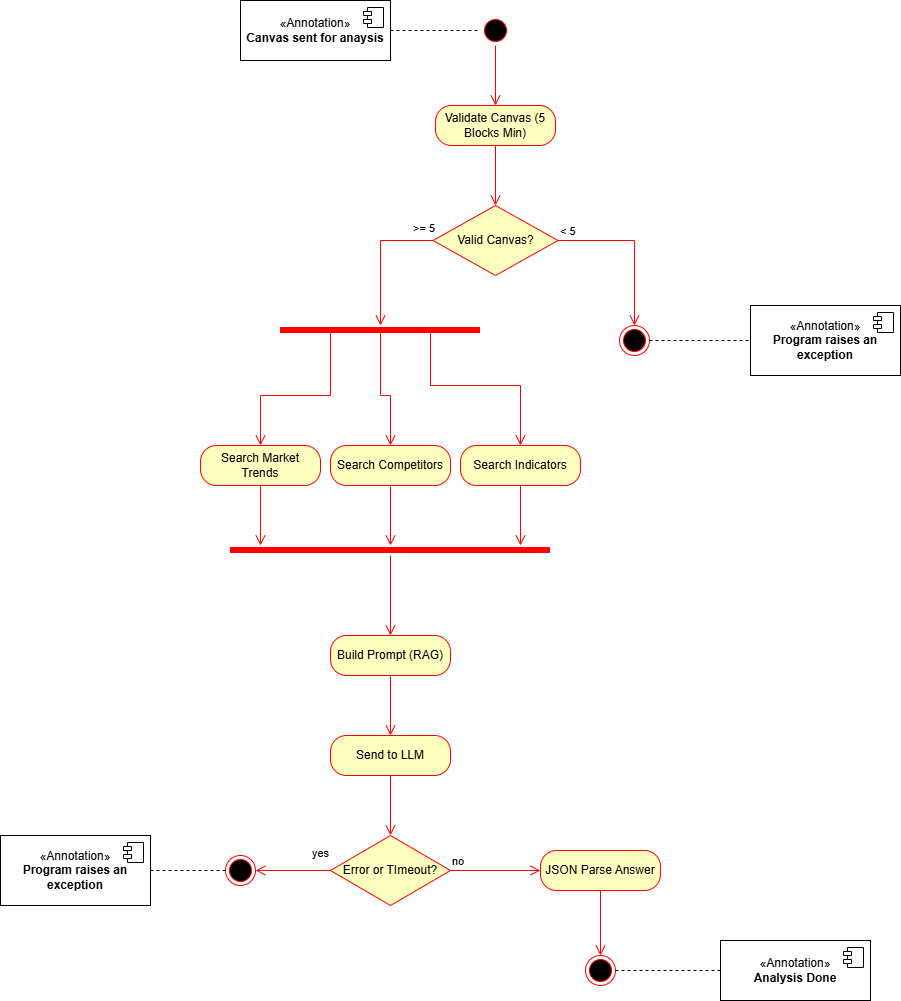

The diagram above was exported from draw.io. Its source (the exported page's mxGraphModel, read from the mxfile embedded in the PNG):
<mxGraphModel dx="1657" dy="451" grid="1" gridSize="10" guides="1" tooltips="1" connect="1" arrows="1" fold="1" page="1" pageScale="1" pageWidth="827" pageHeight="1169" math="0" shadow="0">
  <root>
    <mxCell id="0" />
    <mxCell id="1" parent="0" />
    <mxCell id="DSoVXInBRvs2-K7uw8jX-19" edge="1" parent="1" source="DSoVXInBRvs2-K7uw8jX-14" style="edgeStyle=orthogonalEdgeStyle;html=1;verticalAlign=bottom;endArrow=open;endSize=8;strokeColor=#ff0000;rounded=0;exitX=0.75;exitY=0.5;exitDx=0;exitDy=0;exitPerimeter=0;entryX=0.5;entryY=0;entryDx=0;entryDy=0;" target="DSoVXInBRvs2-K7uw8jX-24" value="">
      <mxGeometry relative="1" as="geometry">
        <Array as="points">
          <mxPoint x="-40" y="485" />
          <mxPoint x="50" y="485" />
        </Array>
        <mxPoint x="-37.5" y="435" as="sourcePoint" />
        <mxPoint x="-37" y="525" as="targetPoint" />
      </mxGeometry>
    </mxCell>
    <mxCell id="DSoVXInBRvs2-K7uw8jX-1" parent="1" style="ellipse;html=1;shape=startState;fillColor=#000000;strokeColor=#ff0000;" value="" vertex="1">
      <mxGeometry height="30" width="30" x="10" y="115" as="geometry" />
    </mxCell>
    <mxCell id="DSoVXInBRvs2-K7uw8jX-2" edge="1" parent="1" source="DSoVXInBRvs2-K7uw8jX-1" style="edgeStyle=orthogonalEdgeStyle;html=1;verticalAlign=bottom;endArrow=open;endSize=8;strokeColor=#ff0000;rounded=0;" value="">
      <mxGeometry relative="1" as="geometry">
        <mxPoint x="25" y="205" as="targetPoint" />
      </mxGeometry>
    </mxCell>
    <mxCell id="DSoVXInBRvs2-K7uw8jX-3" parent="1" style="rounded=1;whiteSpace=wrap;html=1;arcSize=40;fontColor=#000000;fillColor=#ffffc0;strokeColor=#ff0000;" value="Validate Canvas (5 Blocks Min)" vertex="1">
      <mxGeometry height="40" width="120" x="-35" y="205" as="geometry" />
    </mxCell>
    <mxCell id="DSoVXInBRvs2-K7uw8jX-4" edge="1" parent="1" source="DSoVXInBRvs2-K7uw8jX-3" style="edgeStyle=orthogonalEdgeStyle;html=1;verticalAlign=bottom;endArrow=open;endSize=8;strokeColor=#ff0000;rounded=0;" value="">
      <mxGeometry relative="1" as="geometry">
        <mxPoint x="25" y="305" as="targetPoint" />
      </mxGeometry>
    </mxCell>
    <mxCell id="DSoVXInBRvs2-K7uw8jX-8" parent="1" style="rhombus;whiteSpace=wrap;html=1;fontColor=#000000;fillColor=#ffffc0;strokeColor=#ff0000;" value="Valid Canvas?" vertex="1">
      <mxGeometry height="70" width="125" x="-37.5" y="305" as="geometry" />
    </mxCell>
    <mxCell id="DSoVXInBRvs2-K7uw8jX-9" edge="1" parent="1" source="DSoVXInBRvs2-K7uw8jX-8" style="edgeStyle=orthogonalEdgeStyle;html=1;align=left;verticalAlign=bottom;endArrow=open;endSize=8;strokeColor=#ff0000;rounded=0;entryX=0.5;entryY=0;entryDx=0;entryDy=0;" target="DSoVXInBRvs2-K7uw8jX-11" value="&amp;lt; 5">
      <mxGeometry relative="1" x="-1" as="geometry">
        <mxPoint x="130" y="435" as="targetPoint" />
      </mxGeometry>
    </mxCell>
    <mxCell id="DSoVXInBRvs2-K7uw8jX-10" edge="1" parent="1" source="DSoVXInBRvs2-K7uw8jX-8" style="edgeStyle=orthogonalEdgeStyle;html=1;align=left;verticalAlign=top;endArrow=open;endSize=8;strokeColor=#ff0000;rounded=0;" value="&amp;gt;= 5">
      <mxGeometry relative="1" x="-0.6727" y="-25" as="geometry">
        <mxPoint x="1" as="offset" />
        <mxPoint x="-90" y="425" as="targetPoint" />
      </mxGeometry>
    </mxCell>
    <mxCell id="DSoVXInBRvs2-K7uw8jX-11" parent="1" style="ellipse;html=1;shape=endState;fillColor=#000000;strokeColor=#ff0000;" value="" vertex="1">
      <mxGeometry height="30" width="30" x="149" y="425" as="geometry" />
    </mxCell>
    <mxCell id="DSoVXInBRvs2-K7uw8jX-14" parent="1" style="shape=line;html=1;strokeWidth=6;strokeColor=#ff0000;" value="" vertex="1">
      <mxGeometry height="30" width="200" x="-190" y="415" as="geometry" />
    </mxCell>
    <mxCell id="DSoVXInBRvs2-K7uw8jX-15" edge="1" parent="1" source="DSoVXInBRvs2-K7uw8jX-14" style="edgeStyle=orthogonalEdgeStyle;html=1;verticalAlign=bottom;endArrow=open;endSize=8;strokeColor=#ff0000;rounded=0;exitX=0.5;exitY=0.567;exitDx=0;exitDy=0;exitPerimeter=0;entryX=0.5;entryY=0;entryDx=0;entryDy=0;" target="DSoVXInBRvs2-K7uw8jX-22" value="">
      <mxGeometry relative="1" as="geometry">
        <Array as="points" />
        <mxPoint x="-90" y="525" as="targetPoint" />
      </mxGeometry>
    </mxCell>
    <mxCell id="DSoVXInBRvs2-K7uw8jX-18" edge="1" parent="1" source="DSoVXInBRvs2-K7uw8jX-14" style="edgeStyle=orthogonalEdgeStyle;html=1;verticalAlign=bottom;endArrow=open;endSize=8;strokeColor=#ff0000;rounded=0;exitX=0.25;exitY=0.5;exitDx=0;exitDy=0;exitPerimeter=0;entryX=0.5;entryY=0;entryDx=0;entryDy=0;" target="DSoVXInBRvs2-K7uw8jX-20" value="">
      <mxGeometry relative="1" as="geometry">
        <Array as="points" />
        <mxPoint x="-150" y="435" as="sourcePoint" />
        <mxPoint x="-140" y="525" as="targetPoint" />
      </mxGeometry>
    </mxCell>
    <mxCell id="DSoVXInBRvs2-K7uw8jX-20" parent="1" style="rounded=1;whiteSpace=wrap;html=1;arcSize=40;fontColor=#000000;fillColor=#ffffc0;strokeColor=#ff0000;" value="Search Market Trends" vertex="1">
      <mxGeometry height="40" width="120" x="-270" y="545" as="geometry" />
    </mxCell>
    <mxCell id="DSoVXInBRvs2-K7uw8jX-21" edge="1" parent="1" source="DSoVXInBRvs2-K7uw8jX-20" style="edgeStyle=orthogonalEdgeStyle;html=1;verticalAlign=bottom;endArrow=open;endSize=8;strokeColor=#ff0000;rounded=0;" value="">
      <mxGeometry relative="1" as="geometry">
        <mxPoint x="-210" y="645" as="targetPoint" />
      </mxGeometry>
    </mxCell>
    <mxCell id="DSoVXInBRvs2-K7uw8jX-22" parent="1" style="rounded=1;whiteSpace=wrap;html=1;arcSize=40;fontColor=#000000;fillColor=#ffffc0;strokeColor=#ff0000;" value="Search Competitors" vertex="1">
      <mxGeometry height="40" width="120" x="-140" y="545" as="geometry" />
    </mxCell>
    <mxCell id="DSoVXInBRvs2-K7uw8jX-23" edge="1" parent="1" source="DSoVXInBRvs2-K7uw8jX-22" style="edgeStyle=orthogonalEdgeStyle;html=1;verticalAlign=bottom;endArrow=open;endSize=8;strokeColor=#ff0000;rounded=0;" value="">
      <mxGeometry relative="1" as="geometry">
        <mxPoint x="-80" y="645" as="targetPoint" />
      </mxGeometry>
    </mxCell>
    <mxCell id="DSoVXInBRvs2-K7uw8jX-24" parent="1" style="rounded=1;whiteSpace=wrap;html=1;arcSize=40;fontColor=#000000;fillColor=#ffffc0;strokeColor=#ff0000;" value="Search Indicators" vertex="1">
      <mxGeometry height="40" width="120" x="-10" y="545" as="geometry" />
    </mxCell>
    <mxCell id="DSoVXInBRvs2-K7uw8jX-25" edge="1" parent="1" source="DSoVXInBRvs2-K7uw8jX-24" style="edgeStyle=orthogonalEdgeStyle;html=1;verticalAlign=bottom;endArrow=open;endSize=8;strokeColor=#ff0000;rounded=0;" value="">
      <mxGeometry relative="1" as="geometry">
        <mxPoint x="50" y="645" as="targetPoint" />
      </mxGeometry>
    </mxCell>
    <mxCell id="DSoVXInBRvs2-K7uw8jX-26" parent="1" style="shape=line;html=1;strokeWidth=6;strokeColor=#ff0000;" value="" vertex="1">
      <mxGeometry height="10" width="320" x="-240" y="645" as="geometry" />
    </mxCell>
    <mxCell id="DSoVXInBRvs2-K7uw8jX-27" edge="1" parent="1" source="DSoVXInBRvs2-K7uw8jX-26" style="edgeStyle=orthogonalEdgeStyle;html=1;verticalAlign=bottom;endArrow=open;endSize=8;strokeColor=#ff0000;rounded=0;" value="">
      <mxGeometry relative="1" as="geometry">
        <mxPoint x="-80" y="735" as="targetPoint" />
      </mxGeometry>
    </mxCell>
    <mxCell id="DSoVXInBRvs2-K7uw8jX-28" parent="1" style="rounded=1;whiteSpace=wrap;html=1;arcSize=40;fontColor=#000000;fillColor=#ffffc0;strokeColor=#ff0000;" value="Build Prompt (RAG)" vertex="1">
      <mxGeometry height="40" width="120" x="-140" y="735" as="geometry" />
    </mxCell>
    <mxCell id="DSoVXInBRvs2-K7uw8jX-29" edge="1" parent="1" source="DSoVXInBRvs2-K7uw8jX-28" style="edgeStyle=orthogonalEdgeStyle;html=1;verticalAlign=bottom;endArrow=open;endSize=8;strokeColor=#ff0000;rounded=0;" value="">
      <mxGeometry relative="1" as="geometry">
        <mxPoint x="-80" y="835" as="targetPoint" />
      </mxGeometry>
    </mxCell>
    <mxCell id="DSoVXInBRvs2-K7uw8jX-30" parent="1" style="rounded=1;whiteSpace=wrap;html=1;arcSize=40;fontColor=#000000;fillColor=#ffffc0;strokeColor=#ff0000;" value="Send to LLM" vertex="1">
      <mxGeometry height="40" width="120" x="-140" y="835" as="geometry" />
    </mxCell>
    <mxCell id="DSoVXInBRvs2-K7uw8jX-31" edge="1" parent="1" source="DSoVXInBRvs2-K7uw8jX-30" style="edgeStyle=orthogonalEdgeStyle;html=1;verticalAlign=bottom;endArrow=open;endSize=8;strokeColor=#ff0000;rounded=0;" value="">
      <mxGeometry relative="1" as="geometry">
        <mxPoint x="-80" y="935" as="targetPoint" />
      </mxGeometry>
    </mxCell>
    <mxCell id="DSoVXInBRvs2-K7uw8jX-32" parent="1" style="rhombus;whiteSpace=wrap;html=1;fontColor=#000000;fillColor=#ffffc0;strokeColor=#ff0000;" value="Error or TImeout?" vertex="1">
      <mxGeometry height="70" width="120" x="-140" y="935" as="geometry" />
    </mxCell>
    <mxCell id="DSoVXInBRvs2-K7uw8jX-33" edge="1" parent="1" source="DSoVXInBRvs2-K7uw8jX-32" style="edgeStyle=orthogonalEdgeStyle;html=1;align=left;verticalAlign=bottom;endArrow=open;endSize=8;strokeColor=#ff0000;rounded=0;exitX=1;exitY=0.5;exitDx=0;exitDy=0;entryX=0;entryY=0.5;entryDx=0;entryDy=0;" target="DSoVXInBRvs2-K7uw8jX-36" value="no">
      <mxGeometry relative="1" x="-1" as="geometry">
        <Array as="points" />
        <mxPoint x="110" y="961" as="targetPoint" />
      </mxGeometry>
    </mxCell>
    <mxCell id="DSoVXInBRvs2-K7uw8jX-34" edge="1" parent="1" source="DSoVXInBRvs2-K7uw8jX-32" style="edgeStyle=orthogonalEdgeStyle;html=1;align=left;verticalAlign=top;endArrow=open;endSize=8;strokeColor=#ff0000;rounded=0;exitX=0;exitY=0.5;exitDx=0;exitDy=0;" target="DSoVXInBRvs2-K7uw8jX-35" value="yes">
      <mxGeometry relative="1" x="-0.4667" y="-30" as="geometry">
        <mxPoint as="offset" />
        <mxPoint x="-230" y="970" as="targetPoint" />
      </mxGeometry>
    </mxCell>
    <mxCell id="DSoVXInBRvs2-K7uw8jX-35" parent="1" style="ellipse;html=1;shape=endState;fillColor=#000000;strokeColor=#ff0000;" value="" vertex="1">
      <mxGeometry height="30" width="30" x="-245" y="955" as="geometry" />
    </mxCell>
    <mxCell id="DSoVXInBRvs2-K7uw8jX-36" parent="1" style="rounded=1;whiteSpace=wrap;html=1;arcSize=40;fontColor=#000000;fillColor=#ffffc0;strokeColor=#ff0000;" value="JSON Parse Answer" vertex="1">
      <mxGeometry height="40" width="120" x="70" y="950" as="geometry" />
    </mxCell>
    <mxCell id="DSoVXInBRvs2-K7uw8jX-37" edge="1" parent="1" source="DSoVXInBRvs2-K7uw8jX-36" style="edgeStyle=orthogonalEdgeStyle;html=1;verticalAlign=bottom;endArrow=open;endSize=8;strokeColor=#ff0000;rounded=0;" value="">
      <mxGeometry relative="1" as="geometry">
        <Array as="points">
          <mxPoint x="130" y="1055" />
        </Array>
        <mxPoint x="130" y="1055" as="targetPoint" />
      </mxGeometry>
    </mxCell>
    <mxCell id="DSoVXInBRvs2-K7uw8jX-38" parent="1" style="ellipse;html=1;shape=endState;fillColor=#000000;strokeColor=#ff0000;" value="" vertex="1">
      <mxGeometry height="30" width="30" x="115" y="1055" as="geometry" />
    </mxCell>
    <mxCell id="DSoVXInBRvs2-K7uw8jX-39" parent="1" style="html=1;dropTarget=0;whiteSpace=wrap;" value="«Annotation»&lt;br&gt;&lt;b&gt;Canvas sent for anaysis&lt;/b&gt;" vertex="1">
      <mxGeometry height="60" width="150" x="-230" y="100" as="geometry" />
    </mxCell>
    <mxCell id="DSoVXInBRvs2-K7uw8jX-40" parent="DSoVXInBRvs2-K7uw8jX-39" style="shape=module;jettyWidth=8;jettyHeight=4;" value="" vertex="1">
      <mxGeometry height="20" relative="1" width="20" x="1" as="geometry">
        <mxPoint x="-27" y="7" as="offset" />
      </mxGeometry>
    </mxCell>
    <mxCell id="DSoVXInBRvs2-K7uw8jX-42" parent="1" style="html=1;dropTarget=0;whiteSpace=wrap;" value="«Annotation»&lt;br&gt;&lt;b&gt;Program raises an exception&lt;/b&gt;" vertex="1">
      <mxGeometry height="70" width="150" x="280" y="405" as="geometry" />
    </mxCell>
    <mxCell id="DSoVXInBRvs2-K7uw8jX-43" parent="DSoVXInBRvs2-K7uw8jX-42" style="shape=module;jettyWidth=8;jettyHeight=4;" value="" vertex="1">
      <mxGeometry height="20" relative="1" width="20" x="1" as="geometry">
        <mxPoint x="-27" y="7" as="offset" />
      </mxGeometry>
    </mxCell>
    <mxCell id="DSoVXInBRvs2-K7uw8jX-44" edge="1" parent="1" source="DSoVXInBRvs2-K7uw8jX-11" style="endArrow=none;dashed=1;html=1;rounded=0;entryX=0;entryY=0.5;entryDx=0;entryDy=0;exitX=1;exitY=0.5;exitDx=0;exitDy=0;" target="DSoVXInBRvs2-K7uw8jX-42" value="">
      <mxGeometry height="50" relative="1" width="50" as="geometry">
        <mxPoint x="200" y="455" as="sourcePoint" />
        <mxPoint x="250" y="405" as="targetPoint" />
      </mxGeometry>
    </mxCell>
    <mxCell id="DSoVXInBRvs2-K7uw8jX-45" edge="1" parent="1" source="DSoVXInBRvs2-K7uw8jX-39" style="endArrow=none;dashed=1;html=1;rounded=0;entryX=0;entryY=0.5;entryDx=0;entryDy=0;exitX=1;exitY=0.5;exitDx=0;exitDy=0;" target="DSoVXInBRvs2-K7uw8jX-1" value="">
      <mxGeometry height="50" relative="1" width="50" as="geometry">
        <mxPoint x="-80" y="215" as="sourcePoint" />
        <mxPoint x="-30" y="165" as="targetPoint" />
      </mxGeometry>
    </mxCell>
    <mxCell id="DSoVXInBRvs2-K7uw8jX-46" parent="1" style="html=1;dropTarget=0;whiteSpace=wrap;" value="«Annotation»&lt;br&gt;&lt;b&gt;Program raises an exception&lt;/b&gt;" vertex="1">
      <mxGeometry height="70" width="150" x="-470" y="935" as="geometry" />
    </mxCell>
    <mxCell id="DSoVXInBRvs2-K7uw8jX-47" parent="DSoVXInBRvs2-K7uw8jX-46" style="shape=module;jettyWidth=8;jettyHeight=4;" value="" vertex="1">
      <mxGeometry height="20" relative="1" width="20" x="1" as="geometry">
        <mxPoint x="-27" y="7" as="offset" />
      </mxGeometry>
    </mxCell>
    <mxCell id="DSoVXInBRvs2-K7uw8jX-48" edge="1" parent="1" source="DSoVXInBRvs2-K7uw8jX-46" style="endArrow=none;dashed=1;html=1;rounded=0;entryX=0;entryY=0.5;entryDx=0;entryDy=0;exitX=1;exitY=0.5;exitDx=0;exitDy=0;" target="DSoVXInBRvs2-K7uw8jX-35" value="">
      <mxGeometry height="50" relative="1" width="50" as="geometry">
        <mxPoint x="-300" y="950" as="sourcePoint" />
        <mxPoint x="-250" y="900" as="targetPoint" />
      </mxGeometry>
    </mxCell>
    <mxCell id="DSoVXInBRvs2-K7uw8jX-49" parent="1" style="html=1;dropTarget=0;whiteSpace=wrap;" value="«Annotation»&lt;br&gt;&lt;b&gt;Analysis Done&lt;/b&gt;" vertex="1">
      <mxGeometry height="60" width="150" x="250" y="1040" as="geometry" />
    </mxCell>
    <mxCell id="DSoVXInBRvs2-K7uw8jX-50" parent="DSoVXInBRvs2-K7uw8jX-49" style="shape=module;jettyWidth=8;jettyHeight=4;" value="" vertex="1">
      <mxGeometry height="20" relative="1" width="20" x="1" as="geometry">
        <mxPoint x="-27" y="7" as="offset" />
      </mxGeometry>
    </mxCell>
    <mxCell id="DSoVXInBRvs2-K7uw8jX-51" edge="1" parent="1" source="DSoVXInBRvs2-K7uw8jX-38" style="endArrow=none;dashed=1;html=1;rounded=0;entryX=0;entryY=0.5;entryDx=0;entryDy=0;exitX=1;exitY=0.5;exitDx=0;exitDy=0;" target="DSoVXInBRvs2-K7uw8jX-49" value="">
      <mxGeometry height="50" relative="1" width="50" as="geometry">
        <mxPoint x="60" y="975" as="sourcePoint" />
        <mxPoint x="110" y="925" as="targetPoint" />
      </mxGeometry>
    </mxCell>
  </root>
</mxGraphModel>